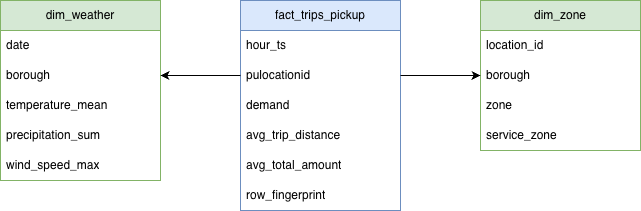

The diagram above was exported from draw.io. Its source (the exported page's mxGraphModel, read from the mxfile embedded in the PNG):
<mxGraphModel dx="803" dy="525" grid="1" gridSize="10" guides="1" tooltips="1" connect="1" arrows="1" fold="1" page="1" pageScale="1" pageWidth="827" pageHeight="1169" math="0" shadow="0">
  <root>
    <mxCell id="0" />
    <mxCell id="1" parent="0" />
    <mxCell id="2" parent="1" style="swimlane;fontStyle=0;childLayout=stackLayout;horizontal=1;startSize=30;horizontalStack=0;resizeParent=1;resizeParentMax=0;resizeLast=0;collapsible=1;marginBottom=0;whiteSpace=wrap;html=1;fillColor=#dae8fc;strokeColor=#6c8ebf;" value="fact_trips_pickup" vertex="1">
      <mxGeometry height="210" width="160" x="1440" y="160" as="geometry" />
    </mxCell>
    <mxCell id="3" parent="2" style="text;strokeColor=none;fillColor=none;align=left;verticalAlign=middle;spacingLeft=4;spacingRight=4;overflow=hidden;points=[[0,0.5],[1,0.5]];portConstraint=eastwest;rotatable=0;whiteSpace=wrap;html=1;" value="hour_ts" vertex="1">
      <mxGeometry height="30" width="160" y="30" as="geometry" />
    </mxCell>
    <mxCell id="4" parent="2" style="text;strokeColor=none;fillColor=none;align=left;verticalAlign=middle;spacingLeft=4;spacingRight=4;overflow=hidden;points=[[0,0.5],[1,0.5]];portConstraint=eastwest;rotatable=0;whiteSpace=wrap;html=1;" value="pulocationid" vertex="1">
      <mxGeometry height="30" width="160" y="60" as="geometry" />
    </mxCell>
    <mxCell id="5" parent="2" style="text;strokeColor=none;fillColor=none;align=left;verticalAlign=middle;spacingLeft=4;spacingRight=4;overflow=hidden;points=[[0,0.5],[1,0.5]];portConstraint=eastwest;rotatable=0;whiteSpace=wrap;html=1;" value="demand" vertex="1">
      <mxGeometry height="30" width="160" y="90" as="geometry" />
    </mxCell>
    <mxCell id="6" parent="2" style="text;strokeColor=none;fillColor=none;align=left;verticalAlign=middle;spacingLeft=4;spacingRight=4;overflow=hidden;points=[[0,0.5],[1,0.5]];portConstraint=eastwest;rotatable=0;whiteSpace=wrap;html=1;" value="avg_trip_distance" vertex="1">
      <mxGeometry height="30" width="160" y="120" as="geometry" />
    </mxCell>
    <mxCell id="7" parent="2" style="text;strokeColor=none;fillColor=none;align=left;verticalAlign=middle;spacingLeft=4;spacingRight=4;overflow=hidden;points=[[0,0.5],[1,0.5]];portConstraint=eastwest;rotatable=0;whiteSpace=wrap;html=1;" value="avg_total_amount" vertex="1">
      <mxGeometry height="30" width="160" y="150" as="geometry" />
    </mxCell>
    <mxCell id="8" parent="2" style="text;strokeColor=none;fillColor=none;align=left;verticalAlign=middle;spacingLeft=4;spacingRight=4;overflow=hidden;points=[[0,0.5],[1,0.5]];portConstraint=eastwest;rotatable=0;whiteSpace=wrap;html=1;" value="row_fingerprint" vertex="1">
      <mxGeometry height="30" width="160" y="180" as="geometry" />
    </mxCell>
    <mxCell id="9" parent="1" style="swimlane;fontStyle=0;childLayout=stackLayout;horizontal=1;startSize=30;horizontalStack=0;resizeParent=1;resizeParentMax=0;resizeLast=0;collapsible=1;marginBottom=0;whiteSpace=wrap;html=1;fillColor=#d5e8d4;strokeColor=#82b366;" value="dim_zone" vertex="1">
      <mxGeometry height="150" width="160" x="1680" y="160" as="geometry" />
    </mxCell>
    <mxCell id="10" parent="9" style="text;strokeColor=none;fillColor=none;align=left;verticalAlign=middle;spacingLeft=4;spacingRight=4;overflow=hidden;points=[[0,0.5],[1,0.5]];portConstraint=eastwest;rotatable=0;whiteSpace=wrap;html=1;" value="location_id" vertex="1">
      <mxGeometry height="30" width="160" y="30" as="geometry" />
    </mxCell>
    <mxCell id="11" parent="9" style="text;strokeColor=none;fillColor=none;align=left;verticalAlign=middle;spacingLeft=4;spacingRight=4;overflow=hidden;points=[[0,0.5],[1,0.5]];portConstraint=eastwest;rotatable=0;whiteSpace=wrap;html=1;" value="borough" vertex="1">
      <mxGeometry height="30" width="160" y="60" as="geometry" />
    </mxCell>
    <mxCell id="12" parent="9" style="text;strokeColor=none;fillColor=none;align=left;verticalAlign=middle;spacingLeft=4;spacingRight=4;overflow=hidden;points=[[0,0.5],[1,0.5]];portConstraint=eastwest;rotatable=0;whiteSpace=wrap;html=1;" value="zone" vertex="1">
      <mxGeometry height="30" width="160" y="90" as="geometry" />
    </mxCell>
    <mxCell id="13" parent="9" style="text;strokeColor=none;fillColor=none;align=left;verticalAlign=middle;spacingLeft=4;spacingRight=4;overflow=hidden;points=[[0,0.5],[1,0.5]];portConstraint=eastwest;rotatable=0;whiteSpace=wrap;html=1;" value="service_zone" vertex="1">
      <mxGeometry height="30" width="160" y="120" as="geometry" />
    </mxCell>
    <mxCell id="14" parent="1" style="swimlane;fontStyle=0;childLayout=stackLayout;horizontal=1;startSize=30;horizontalStack=0;resizeParent=1;resizeParentMax=0;resizeLast=0;collapsible=1;marginBottom=0;whiteSpace=wrap;html=1;fillColor=#d5e8d4;strokeColor=#82b366;" value="dim_weather" vertex="1">
      <mxGeometry height="180" width="160" x="1200" y="160" as="geometry" />
    </mxCell>
    <mxCell id="15" parent="14" style="text;strokeColor=none;fillColor=none;align=left;verticalAlign=middle;spacingLeft=4;spacingRight=4;overflow=hidden;points=[[0,0.5],[1,0.5]];portConstraint=eastwest;rotatable=0;whiteSpace=wrap;html=1;" value="date" vertex="1">
      <mxGeometry height="30" width="160" y="30" as="geometry" />
    </mxCell>
    <mxCell id="16" parent="14" style="text;strokeColor=none;fillColor=none;align=left;verticalAlign=middle;spacingLeft=4;spacingRight=4;overflow=hidden;points=[[0,0.5],[1,0.5]];portConstraint=eastwest;rotatable=0;whiteSpace=wrap;html=1;" value="borough" vertex="1">
      <mxGeometry height="30" width="160" y="60" as="geometry" />
    </mxCell>
    <mxCell id="17" parent="14" style="text;strokeColor=none;fillColor=none;align=left;verticalAlign=middle;spacingLeft=4;spacingRight=4;overflow=hidden;points=[[0,0.5],[1,0.5]];portConstraint=eastwest;rotatable=0;whiteSpace=wrap;html=1;" value="temperature_mean" vertex="1">
      <mxGeometry height="30" width="160" y="90" as="geometry" />
    </mxCell>
    <mxCell id="18" parent="14" style="text;strokeColor=none;fillColor=none;align=left;verticalAlign=middle;spacingLeft=4;spacingRight=4;overflow=hidden;points=[[0,0.5],[1,0.5]];portConstraint=eastwest;rotatable=0;whiteSpace=wrap;html=1;" value="precipitation_sum" vertex="1">
      <mxGeometry height="30" width="160" y="120" as="geometry" />
    </mxCell>
    <mxCell id="19" parent="14" style="text;strokeColor=none;fillColor=none;align=left;verticalAlign=middle;spacingLeft=4;spacingRight=4;overflow=hidden;points=[[0,0.5],[1,0.5]];portConstraint=eastwest;rotatable=0;whiteSpace=wrap;html=1;" value="wind_speed_max" vertex="1">
      <mxGeometry height="30" width="160" y="150" as="geometry" />
    </mxCell>
    <mxCell id="20" edge="1" parent="1" source="4" style="edgeStyle=orthogonalEdgeStyle;rounded=0;orthogonalLoop=1;jettySize=auto;html=1;exitX=0;exitY=0.5;exitDx=0;exitDy=0;entryX=1;entryY=0.5;entryDx=0;entryDy=0;" target="16">
      <mxGeometry relative="1" as="geometry" />
    </mxCell>
    <mxCell id="21" edge="1" parent="1" source="4" style="edgeStyle=orthogonalEdgeStyle;rounded=0;orthogonalLoop=1;jettySize=auto;html=1;exitX=1;exitY=0.5;exitDx=0;exitDy=0;entryX=0;entryY=0.5;entryDx=0;entryDy=0;" target="11">
      <mxGeometry relative="1" as="geometry" />
    </mxCell>
  </root>
</mxGraphModel>